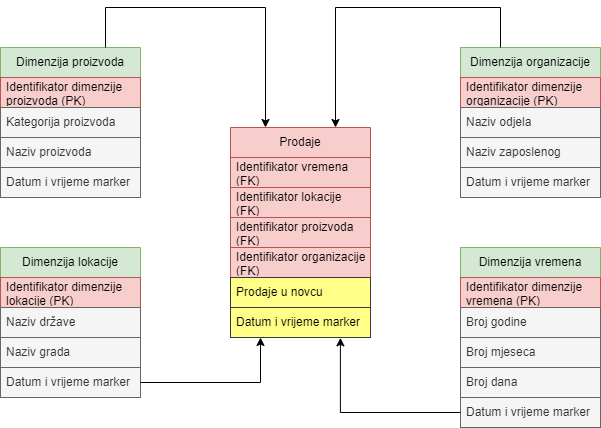

The diagram above was exported from draw.io. Its source (the exported page's mxGraphModel, read from the mxfile embedded in the PNG):
<mxGraphModel dx="1161" dy="638" grid="1" gridSize="10" guides="1" tooltips="1" connect="1" arrows="1" fold="1" page="1" pageScale="1" pageWidth="850" pageHeight="1100" math="0" shadow="0">
  <root>
    <mxCell id="0" />
    <mxCell id="1" parent="0" />
    <mxCell id="-bpN1mRQhVEIPIdK5R7b-104" value="Dimenzija proizvoda" style="swimlane;fontStyle=0;childLayout=stackLayout;horizontal=1;startSize=30;horizontalStack=0;resizeParent=1;resizeParentMax=0;resizeLast=0;collapsible=1;marginBottom=0;whiteSpace=wrap;html=1;strokeColor=#82b366;fillColor=#d5e8d4;" vertex="1" parent="1">
      <mxGeometry x="100" y="160" width="140" height="120" as="geometry" />
    </mxCell>
    <mxCell id="-bpN1mRQhVEIPIdK5R7b-105" value="Identifikator dimenzije proizvoda (PK)" style="text;strokeColor=#b85450;fillColor=#f8cecc;align=left;verticalAlign=middle;spacingLeft=4;spacingRight=4;overflow=hidden;points=[[0,0.5],[1,0.5]];portConstraint=eastwest;rotatable=0;whiteSpace=wrap;html=1;" vertex="1" parent="-bpN1mRQhVEIPIdK5R7b-104">
      <mxGeometry y="30" width="140" height="30" as="geometry" />
    </mxCell>
    <mxCell id="-bpN1mRQhVEIPIdK5R7b-106" value="Kategorija proizvoda" style="text;strokeColor=#666666;fillColor=#f5f5f5;align=left;verticalAlign=middle;spacingLeft=4;spacingRight=4;overflow=hidden;points=[[0,0.5],[1,0.5]];portConstraint=eastwest;rotatable=0;whiteSpace=wrap;html=1;fontColor=#333333;" vertex="1" parent="-bpN1mRQhVEIPIdK5R7b-104">
      <mxGeometry y="60" width="140" height="30" as="geometry" />
    </mxCell>
    <mxCell id="-bpN1mRQhVEIPIdK5R7b-107" value="Naziv proizvoda" style="text;strokeColor=#666666;fillColor=#f5f5f5;align=left;verticalAlign=middle;spacingLeft=4;spacingRight=4;overflow=hidden;points=[[0,0.5],[1,0.5]];portConstraint=eastwest;rotatable=0;whiteSpace=wrap;html=1;fontColor=#333333;" vertex="1" parent="-bpN1mRQhVEIPIdK5R7b-104">
      <mxGeometry y="90" width="140" height="30" as="geometry" />
    </mxCell>
    <mxCell id="-bpN1mRQhVEIPIdK5R7b-108" value="Dimenzija organizacije" style="swimlane;fontStyle=0;childLayout=stackLayout;horizontal=1;startSize=30;horizontalStack=0;resizeParent=1;resizeParentMax=0;resizeLast=0;collapsible=1;marginBottom=0;whiteSpace=wrap;html=1;strokeColor=#82b366;fillColor=#d5e8d4;" vertex="1" parent="1">
      <mxGeometry x="560" y="160" width="140" height="120" as="geometry" />
    </mxCell>
    <mxCell id="-bpN1mRQhVEIPIdK5R7b-109" value="Identifikator dimenzije organizacije (PK)" style="text;strokeColor=#b85450;fillColor=#f8cecc;align=left;verticalAlign=middle;spacingLeft=4;spacingRight=4;overflow=hidden;points=[[0,0.5],[1,0.5]];portConstraint=eastwest;rotatable=0;whiteSpace=wrap;html=1;" vertex="1" parent="-bpN1mRQhVEIPIdK5R7b-108">
      <mxGeometry y="30" width="140" height="30" as="geometry" />
    </mxCell>
    <mxCell id="-bpN1mRQhVEIPIdK5R7b-110" value="Naziv odjela" style="text;strokeColor=#666666;fillColor=#f5f5f5;align=left;verticalAlign=middle;spacingLeft=4;spacingRight=4;overflow=hidden;points=[[0,0.5],[1,0.5]];portConstraint=eastwest;rotatable=0;whiteSpace=wrap;html=1;fontColor=#333333;" vertex="1" parent="-bpN1mRQhVEIPIdK5R7b-108">
      <mxGeometry y="60" width="140" height="30" as="geometry" />
    </mxCell>
    <mxCell id="-bpN1mRQhVEIPIdK5R7b-111" value="Naziv zaposlenog" style="text;strokeColor=#666666;fillColor=#f5f5f5;align=left;verticalAlign=middle;spacingLeft=4;spacingRight=4;overflow=hidden;points=[[0,0.5],[1,0.5]];portConstraint=eastwest;rotatable=0;whiteSpace=wrap;html=1;fontColor=#333333;" vertex="1" parent="-bpN1mRQhVEIPIdK5R7b-108">
      <mxGeometry y="90" width="140" height="30" as="geometry" />
    </mxCell>
    <mxCell id="-bpN1mRQhVEIPIdK5R7b-112" value="Dimenzija lokacije" style="swimlane;fontStyle=0;childLayout=stackLayout;horizontal=1;startSize=30;horizontalStack=0;resizeParent=1;resizeParentMax=0;resizeLast=0;collapsible=1;marginBottom=0;whiteSpace=wrap;html=1;strokeColor=#82b366;fillColor=#d5e8d4;" vertex="1" parent="1">
      <mxGeometry x="100" y="360" width="140" height="120" as="geometry" />
    </mxCell>
    <mxCell id="-bpN1mRQhVEIPIdK5R7b-113" value="Identifikator dimenzije lokacije (PK)" style="text;strokeColor=#b85450;fillColor=#f8cecc;align=left;verticalAlign=middle;spacingLeft=4;spacingRight=4;overflow=hidden;points=[[0,0.5],[1,0.5]];portConstraint=eastwest;rotatable=0;whiteSpace=wrap;html=1;" vertex="1" parent="-bpN1mRQhVEIPIdK5R7b-112">
      <mxGeometry y="30" width="140" height="30" as="geometry" />
    </mxCell>
    <mxCell id="-bpN1mRQhVEIPIdK5R7b-114" value="Naziv države" style="text;strokeColor=#666666;fillColor=#f5f5f5;align=left;verticalAlign=middle;spacingLeft=4;spacingRight=4;overflow=hidden;points=[[0,0.5],[1,0.5]];portConstraint=eastwest;rotatable=0;whiteSpace=wrap;html=1;fontColor=#333333;" vertex="1" parent="-bpN1mRQhVEIPIdK5R7b-112">
      <mxGeometry y="60" width="140" height="30" as="geometry" />
    </mxCell>
    <mxCell id="-bpN1mRQhVEIPIdK5R7b-115" value="Naziv grada" style="text;strokeColor=#666666;fillColor=#f5f5f5;align=left;verticalAlign=middle;spacingLeft=4;spacingRight=4;overflow=hidden;points=[[0,0.5],[1,0.5]];portConstraint=eastwest;rotatable=0;whiteSpace=wrap;html=1;fontColor=#333333;" vertex="1" parent="-bpN1mRQhVEIPIdK5R7b-112">
      <mxGeometry y="90" width="140" height="30" as="geometry" />
    </mxCell>
    <mxCell id="-bpN1mRQhVEIPIdK5R7b-116" value="Dimenzija vremena" style="swimlane;fontStyle=0;childLayout=stackLayout;horizontal=1;startSize=30;horizontalStack=0;resizeParent=1;resizeParentMax=0;resizeLast=0;collapsible=1;marginBottom=0;whiteSpace=wrap;html=1;strokeColor=#82b366;fillColor=#d5e8d4;" vertex="1" parent="1">
      <mxGeometry x="560" y="360" width="140" height="120" as="geometry" />
    </mxCell>
    <mxCell id="-bpN1mRQhVEIPIdK5R7b-117" value="Identifikator dimenzije vremena (PK)&amp;nbsp;" style="text;strokeColor=#b85450;fillColor=#f8cecc;align=left;verticalAlign=middle;spacingLeft=4;spacingRight=4;overflow=hidden;points=[[0,0.5],[1,0.5]];portConstraint=eastwest;rotatable=0;whiteSpace=wrap;html=1;" vertex="1" parent="-bpN1mRQhVEIPIdK5R7b-116">
      <mxGeometry y="30" width="140" height="30" as="geometry" />
    </mxCell>
    <mxCell id="-bpN1mRQhVEIPIdK5R7b-118" value="Broj godine" style="text;strokeColor=#666666;fillColor=#f5f5f5;align=left;verticalAlign=middle;spacingLeft=4;spacingRight=4;overflow=hidden;points=[[0,0.5],[1,0.5]];portConstraint=eastwest;rotatable=0;whiteSpace=wrap;html=1;fontColor=#333333;" vertex="1" parent="-bpN1mRQhVEIPIdK5R7b-116">
      <mxGeometry y="60" width="140" height="30" as="geometry" />
    </mxCell>
    <mxCell id="-bpN1mRQhVEIPIdK5R7b-119" value="Broj mjeseca" style="text;strokeColor=#666666;fillColor=#f5f5f5;align=left;verticalAlign=middle;spacingLeft=4;spacingRight=4;overflow=hidden;points=[[0,0.5],[1,0.5]];portConstraint=eastwest;rotatable=0;whiteSpace=wrap;html=1;fontColor=#333333;" vertex="1" parent="-bpN1mRQhVEIPIdK5R7b-116">
      <mxGeometry y="90" width="140" height="30" as="geometry" />
    </mxCell>
    <mxCell id="-bpN1mRQhVEIPIdK5R7b-124" value="Datum i vrijeme marker" style="text;strokeColor=#666666;fillColor=#f5f5f5;align=left;verticalAlign=middle;spacingLeft=4;spacingRight=4;overflow=hidden;points=[[0,0.5],[1,0.5]];portConstraint=eastwest;rotatable=0;whiteSpace=wrap;html=1;fontColor=#333333;" vertex="1" parent="1">
      <mxGeometry x="100" y="480" width="140" height="30" as="geometry" />
    </mxCell>
    <mxCell id="-bpN1mRQhVEIPIdK5R7b-125" value="Datum i vrijeme marker" style="text;strokeColor=#666666;fillColor=#f5f5f5;align=left;verticalAlign=middle;spacingLeft=4;spacingRight=4;overflow=hidden;points=[[0,0.5],[1,0.5]];portConstraint=eastwest;rotatable=0;whiteSpace=wrap;html=1;fontColor=#333333;" vertex="1" parent="1">
      <mxGeometry x="100" y="280" width="140" height="30" as="geometry" />
    </mxCell>
    <mxCell id="-bpN1mRQhVEIPIdK5R7b-126" value="Datum i vrijeme marker" style="text;strokeColor=#666666;fillColor=#f5f5f5;align=left;verticalAlign=middle;spacingLeft=4;spacingRight=4;overflow=hidden;points=[[0,0.5],[1,0.5]];portConstraint=eastwest;rotatable=0;whiteSpace=wrap;html=1;fontColor=#333333;" vertex="1" parent="1">
      <mxGeometry x="560" y="280" width="140" height="30" as="geometry" />
    </mxCell>
    <mxCell id="-bpN1mRQhVEIPIdK5R7b-127" value="Broj dana" style="text;strokeColor=#666666;fillColor=#f5f5f5;align=left;verticalAlign=middle;spacingLeft=4;spacingRight=4;overflow=hidden;points=[[0,0.5],[1,0.5]];portConstraint=eastwest;rotatable=0;whiteSpace=wrap;html=1;fontColor=#333333;" vertex="1" parent="1">
      <mxGeometry x="560" y="480" width="140" height="30" as="geometry" />
    </mxCell>
    <mxCell id="-bpN1mRQhVEIPIdK5R7b-128" value="Datum i vrijeme marker" style="text;strokeColor=#666666;fillColor=#f5f5f5;align=left;verticalAlign=middle;spacingLeft=4;spacingRight=4;overflow=hidden;points=[[0,0.5],[1,0.5]];portConstraint=eastwest;rotatable=0;whiteSpace=wrap;html=1;fontColor=#333333;" vertex="1" parent="1">
      <mxGeometry x="560" y="510" width="140" height="30" as="geometry" />
    </mxCell>
    <mxCell id="-bpN1mRQhVEIPIdK5R7b-129" value="" style="group" vertex="1" connectable="0" parent="1">
      <mxGeometry x="330" y="240" width="140" height="210" as="geometry" />
    </mxCell>
    <mxCell id="-bpN1mRQhVEIPIdK5R7b-100" value="Prodaje" style="swimlane;fontStyle=0;childLayout=stackLayout;horizontal=1;startSize=30;horizontalStack=0;resizeParent=1;resizeParentMax=0;resizeLast=0;collapsible=1;marginBottom=0;whiteSpace=wrap;html=1;strokeColor=#b85450;fillColor=#f8cecc;" vertex="1" parent="-bpN1mRQhVEIPIdK5R7b-129">
      <mxGeometry width="140" height="120" as="geometry" />
    </mxCell>
    <mxCell id="-bpN1mRQhVEIPIdK5R7b-101" value="Identifikator vremena (FK)" style="text;strokeColor=#b85450;fillColor=#f8cecc;align=left;verticalAlign=middle;spacingLeft=4;spacingRight=4;overflow=hidden;points=[[0,0.5],[1,0.5]];portConstraint=eastwest;rotatable=0;whiteSpace=wrap;html=1;" vertex="1" parent="-bpN1mRQhVEIPIdK5R7b-100">
      <mxGeometry y="30" width="140" height="30" as="geometry" />
    </mxCell>
    <mxCell id="-bpN1mRQhVEIPIdK5R7b-102" value="Identifikator lokacije (FK)" style="text;strokeColor=#b85450;fillColor=#f8cecc;align=left;verticalAlign=middle;spacingLeft=4;spacingRight=4;overflow=hidden;points=[[0,0.5],[1,0.5]];portConstraint=eastwest;rotatable=0;whiteSpace=wrap;html=1;" vertex="1" parent="-bpN1mRQhVEIPIdK5R7b-100">
      <mxGeometry y="60" width="140" height="30" as="geometry" />
    </mxCell>
    <mxCell id="-bpN1mRQhVEIPIdK5R7b-103" value="Identifikator proizvoda (FK)" style="text;strokeColor=#b85450;fillColor=#f8cecc;align=left;verticalAlign=middle;spacingLeft=4;spacingRight=4;overflow=hidden;points=[[0,0.5],[1,0.5]];portConstraint=eastwest;rotatable=0;whiteSpace=wrap;html=1;" vertex="1" parent="-bpN1mRQhVEIPIdK5R7b-100">
      <mxGeometry y="90" width="140" height="30" as="geometry" />
    </mxCell>
    <mxCell id="-bpN1mRQhVEIPIdK5R7b-121" value="Identifikator organizacije (FK)" style="text;strokeColor=#b85450;fillColor=#f8cecc;align=left;verticalAlign=middle;spacingLeft=4;spacingRight=4;overflow=hidden;points=[[0,0.5],[1,0.5]];portConstraint=eastwest;rotatable=0;whiteSpace=wrap;html=1;" vertex="1" parent="-bpN1mRQhVEIPIdK5R7b-129">
      <mxGeometry y="120" width="140" height="30" as="geometry" />
    </mxCell>
    <mxCell id="-bpN1mRQhVEIPIdK5R7b-122" value="Prodaje u novcu" style="text;strokeColor=#36393d;fillColor=#ffff88;align=left;verticalAlign=middle;spacingLeft=4;spacingRight=4;overflow=hidden;points=[[0,0.5],[1,0.5]];portConstraint=eastwest;rotatable=0;whiteSpace=wrap;html=1;" vertex="1" parent="-bpN1mRQhVEIPIdK5R7b-129">
      <mxGeometry y="150" width="140" height="30" as="geometry" />
    </mxCell>
    <mxCell id="-bpN1mRQhVEIPIdK5R7b-123" value="Datum i vrijeme marker" style="text;strokeColor=#36393d;fillColor=#ffff88;align=left;verticalAlign=middle;spacingLeft=4;spacingRight=4;overflow=hidden;points=[[0,0.5],[1,0.5]];portConstraint=eastwest;rotatable=0;whiteSpace=wrap;html=1;" vertex="1" parent="-bpN1mRQhVEIPIdK5R7b-129">
      <mxGeometry y="180" width="140" height="30" as="geometry" />
    </mxCell>
    <mxCell id="-bpN1mRQhVEIPIdK5R7b-130" value="" style="endArrow=classic;html=1;rounded=0;edgeStyle=orthogonalEdgeStyle;entryX=0.75;entryY=0;entryDx=0;entryDy=0;" edge="1" parent="1" target="-bpN1mRQhVEIPIdK5R7b-100">
      <mxGeometry width="50" height="50" relative="1" as="geometry">
        <mxPoint x="600" y="160" as="sourcePoint" />
        <mxPoint x="430" y="120" as="targetPoint" />
        <Array as="points">
          <mxPoint x="600" y="120" />
          <mxPoint x="435" y="120" />
        </Array>
      </mxGeometry>
    </mxCell>
    <mxCell id="-bpN1mRQhVEIPIdK5R7b-131" value="" style="endArrow=classic;html=1;rounded=0;edgeStyle=orthogonalEdgeStyle;exitX=0.75;exitY=0;exitDx=0;exitDy=0;entryX=0.25;entryY=0;entryDx=0;entryDy=0;" edge="1" parent="1" source="-bpN1mRQhVEIPIdK5R7b-104" target="-bpN1mRQhVEIPIdK5R7b-100">
      <mxGeometry width="50" height="50" relative="1" as="geometry">
        <mxPoint x="290" y="150" as="sourcePoint" />
        <mxPoint x="380" y="160" as="targetPoint" />
        <Array as="points">
          <mxPoint x="205" y="120" />
          <mxPoint x="365" y="120" />
        </Array>
      </mxGeometry>
    </mxCell>
    <mxCell id="-bpN1mRQhVEIPIdK5R7b-135" value="" style="endArrow=classic;html=1;rounded=0;edgeStyle=orthogonalEdgeStyle;exitX=1;exitY=0.5;exitDx=0;exitDy=0;" edge="1" parent="1" source="-bpN1mRQhVEIPIdK5R7b-124">
      <mxGeometry width="50" height="50" relative="1" as="geometry">
        <mxPoint x="280" y="620" as="sourcePoint" />
        <mxPoint x="360" y="450" as="targetPoint" />
      </mxGeometry>
    </mxCell>
    <mxCell id="-bpN1mRQhVEIPIdK5R7b-136" value="" style="endArrow=classic;html=1;rounded=0;edgeStyle=orthogonalEdgeStyle;exitX=0;exitY=0.5;exitDx=0;exitDy=0;entryX=0.785;entryY=1.011;entryDx=0;entryDy=0;entryPerimeter=0;" edge="1" parent="1" source="-bpN1mRQhVEIPIdK5R7b-128" target="-bpN1mRQhVEIPIdK5R7b-123">
      <mxGeometry width="50" height="50" relative="1" as="geometry">
        <mxPoint x="375" y="610" as="sourcePoint" />
        <mxPoint x="425" y="560" as="targetPoint" />
      </mxGeometry>
    </mxCell>
  </root>
</mxGraphModel>